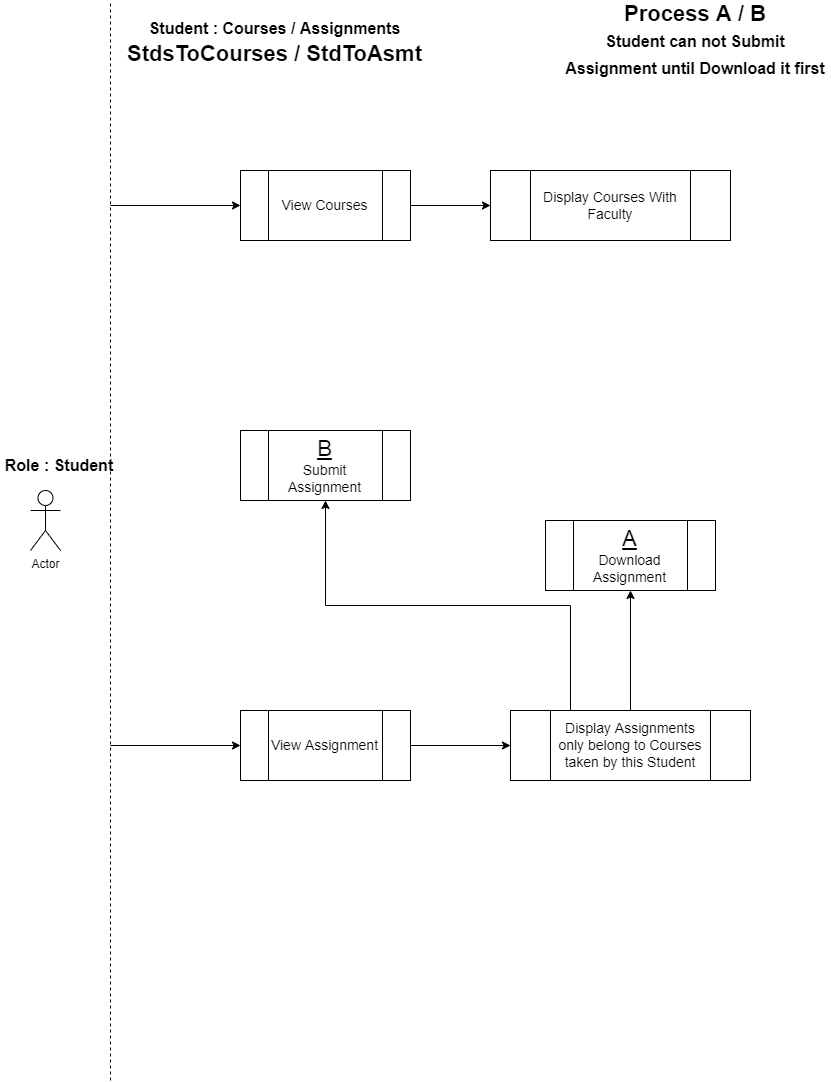

The diagram above was exported from draw.io. Its source (the exported page's mxGraphModel, read from the mxfile embedded in the PNG):
<mxGraphModel dx="868" dy="403" grid="1" gridSize="10" guides="1" tooltips="1" connect="1" arrows="1" fold="1" page="1" pageScale="1" pageWidth="850" pageHeight="1100" math="0" shadow="0">
  <root>
    <mxCell id="0" />
    <mxCell id="1" parent="0" />
    <mxCell id="LLAS-vCjQWe2z2Jz-aYO-1" value="" style="endArrow=none;dashed=1;html=1;rounded=0;" edge="1" parent="1">
      <mxGeometry width="50" height="50" relative="1" as="geometry">
        <mxPoint x="110" y="1090" as="sourcePoint" />
        <mxPoint x="110" y="10" as="targetPoint" />
      </mxGeometry>
    </mxCell>
    <mxCell id="LLAS-vCjQWe2z2Jz-aYO-2" value="Actor" style="shape=umlActor;verticalLabelPosition=bottom;verticalAlign=top;html=1;outlineConnect=0;" vertex="1" parent="1">
      <mxGeometry x="30" y="500" width="30" height="60" as="geometry" />
    </mxCell>
    <mxCell id="LLAS-vCjQWe2z2Jz-aYO-5" value="&lt;b&gt;&lt;font style=&quot;font-size: 16px&quot;&gt;Role : Student&lt;/font&gt;&lt;/b&gt;" style="text;html=1;strokeColor=none;fillColor=none;align=center;verticalAlign=middle;whiteSpace=wrap;rounded=0;" vertex="1" parent="1">
      <mxGeometry y="460" width="117.5" height="30" as="geometry" />
    </mxCell>
    <mxCell id="LLAS-vCjQWe2z2Jz-aYO-52" style="edgeStyle=orthogonalEdgeStyle;rounded=0;orthogonalLoop=1;jettySize=auto;html=1;exitX=1;exitY=0.5;exitDx=0;exitDy=0;entryX=0;entryY=0.5;entryDx=0;entryDy=0;fontSize=22;" edge="1" parent="1" source="LLAS-vCjQWe2z2Jz-aYO-45" target="LLAS-vCjQWe2z2Jz-aYO-46">
      <mxGeometry relative="1" as="geometry" />
    </mxCell>
    <mxCell id="LLAS-vCjQWe2z2Jz-aYO-45" value="View Courses" style="shape=process;whiteSpace=wrap;html=1;backgroundOutline=1;fontSize=14;size=0.16666666666666666;" vertex="1" parent="1">
      <mxGeometry x="240" y="180" width="170" height="70" as="geometry" />
    </mxCell>
    <mxCell id="LLAS-vCjQWe2z2Jz-aYO-46" value="Display Courses With Faculty" style="shape=process;whiteSpace=wrap;html=1;backgroundOutline=1;fontSize=14;size=0.16666666666666666;" vertex="1" parent="1">
      <mxGeometry x="490" y="180" width="240" height="70" as="geometry" />
    </mxCell>
    <mxCell id="LLAS-vCjQWe2z2Jz-aYO-47" value="&lt;span style=&quot;font-size: 22px&quot;&gt;&lt;u&gt;B&lt;/u&gt;&lt;/span&gt;&lt;br&gt;Submit Assignment" style="shape=process;whiteSpace=wrap;html=1;backgroundOutline=1;fontSize=14;size=0.16666666666666666;" vertex="1" parent="1">
      <mxGeometry x="240" y="440" width="170" height="70" as="geometry" />
    </mxCell>
    <mxCell id="LLAS-vCjQWe2z2Jz-aYO-54" style="edgeStyle=orthogonalEdgeStyle;rounded=0;orthogonalLoop=1;jettySize=auto;html=1;exitX=1;exitY=0.5;exitDx=0;exitDy=0;entryX=0;entryY=0.5;entryDx=0;entryDy=0;fontSize=22;" edge="1" parent="1" source="LLAS-vCjQWe2z2Jz-aYO-48" target="LLAS-vCjQWe2z2Jz-aYO-49">
      <mxGeometry relative="1" as="geometry" />
    </mxCell>
    <mxCell id="LLAS-vCjQWe2z2Jz-aYO-48" value="View Assignment" style="shape=process;whiteSpace=wrap;html=1;backgroundOutline=1;fontSize=14;size=0.16666666666666666;" vertex="1" parent="1">
      <mxGeometry x="240" y="720" width="170" height="70" as="geometry" />
    </mxCell>
    <mxCell id="LLAS-vCjQWe2z2Jz-aYO-55" style="edgeStyle=orthogonalEdgeStyle;rounded=0;orthogonalLoop=1;jettySize=auto;html=1;exitX=0.5;exitY=0;exitDx=0;exitDy=0;entryX=0.5;entryY=1;entryDx=0;entryDy=0;fontSize=22;" edge="1" parent="1" source="LLAS-vCjQWe2z2Jz-aYO-49" target="LLAS-vCjQWe2z2Jz-aYO-50">
      <mxGeometry relative="1" as="geometry" />
    </mxCell>
    <mxCell id="LLAS-vCjQWe2z2Jz-aYO-56" style="edgeStyle=orthogonalEdgeStyle;rounded=0;orthogonalLoop=1;jettySize=auto;html=1;exitX=0.25;exitY=0;exitDx=0;exitDy=0;entryX=0.5;entryY=1;entryDx=0;entryDy=0;fontSize=22;" edge="1" parent="1" source="LLAS-vCjQWe2z2Jz-aYO-49" target="LLAS-vCjQWe2z2Jz-aYO-47">
      <mxGeometry relative="1" as="geometry" />
    </mxCell>
    <mxCell id="LLAS-vCjQWe2z2Jz-aYO-49" value="Display Assignments only belong to Courses taken by this Student" style="shape=process;whiteSpace=wrap;html=1;backgroundOutline=1;fontSize=14;size=0.16666666666666666;" vertex="1" parent="1">
      <mxGeometry x="510" y="720" width="240" height="70" as="geometry" />
    </mxCell>
    <mxCell id="LLAS-vCjQWe2z2Jz-aYO-50" value="&lt;font style=&quot;font-size: 22px&quot;&gt;&lt;u&gt;A&lt;/u&gt;&lt;/font&gt;&lt;br&gt;Download Assignment" style="shape=process;whiteSpace=wrap;html=1;backgroundOutline=1;fontSize=14;size=0.16666666666666666;" vertex="1" parent="1">
      <mxGeometry x="545" y="530" width="170" height="70" as="geometry" />
    </mxCell>
    <mxCell id="LLAS-vCjQWe2z2Jz-aYO-51" value="" style="endArrow=classic;html=1;rounded=0;fontSize=22;entryX=0;entryY=0.5;entryDx=0;entryDy=0;" edge="1" parent="1" target="LLAS-vCjQWe2z2Jz-aYO-45">
      <mxGeometry width="50" height="50" relative="1" as="geometry">
        <mxPoint x="110" y="215" as="sourcePoint" />
        <mxPoint x="190" y="190" as="targetPoint" />
      </mxGeometry>
    </mxCell>
    <mxCell id="LLAS-vCjQWe2z2Jz-aYO-53" value="" style="endArrow=classic;html=1;rounded=0;fontSize=22;entryX=0;entryY=0.5;entryDx=0;entryDy=0;" edge="1" parent="1" target="LLAS-vCjQWe2z2Jz-aYO-48">
      <mxGeometry width="50" height="50" relative="1" as="geometry">
        <mxPoint x="110" y="755" as="sourcePoint" />
        <mxPoint x="160" y="750" as="targetPoint" />
      </mxGeometry>
    </mxCell>
    <mxCell id="LLAS-vCjQWe2z2Jz-aYO-57" value="&lt;b&gt;Process A / B&lt;br style=&quot;font-size: 16px&quot;&gt;&lt;font style=&quot;font-size: 16px&quot;&gt;Student can not Submit Assignment until Download it first&lt;/font&gt;&lt;/b&gt;" style="text;html=1;strokeColor=none;fillColor=none;align=center;verticalAlign=middle;whiteSpace=wrap;rounded=0;fontSize=22;" vertex="1" parent="1">
      <mxGeometry x="560" y="10" width="270" height="80" as="geometry" />
    </mxCell>
    <mxCell id="LLAS-vCjQWe2z2Jz-aYO-58" value="&lt;b&gt;&lt;span style=&quot;font-size: 16px&quot;&gt;Student : Courses / Assignments&lt;br&gt;&lt;/span&gt;StdsToCourses / StdToAsmt&lt;/b&gt;" style="text;html=1;strokeColor=none;fillColor=none;align=center;verticalAlign=middle;whiteSpace=wrap;rounded=0;fontSize=22;" vertex="1" parent="1">
      <mxGeometry x="117.5" y="10" width="312.5" height="80" as="geometry" />
    </mxCell>
  </root>
</mxGraphModel>